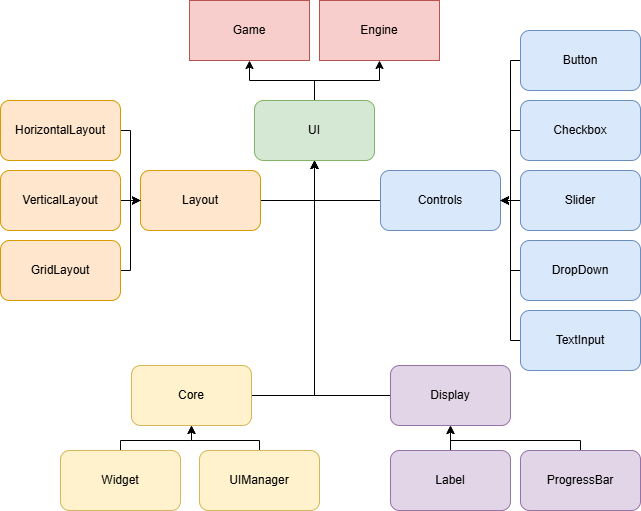

The diagram above was exported from draw.io. Its source (the exported page's mxGraphModel, read from the mxfile embedded in the PNG):
<mxGraphModel dx="1406" dy="788" grid="1" gridSize="10" guides="1" tooltips="1" connect="1" arrows="1" fold="1" page="1" pageScale="1" pageWidth="827" pageHeight="1169" math="0" shadow="0">
  <root>
    <mxCell id="0" />
    <mxCell id="1" parent="0" />
    <mxCell id="VFJ1yy4LEqaMULWSiK7Y-1" parent="1" style="rounded=0;whiteSpace=wrap;html=1;fillColor=#f8cecc;strokeColor=#b85450;" value="Engine" vertex="1">
      <mxGeometry height="60" width="120" x="419" y="190" as="geometry" />
    </mxCell>
    <mxCell id="VFJ1yy4LEqaMULWSiK7Y-2" parent="1" style="rounded=0;whiteSpace=wrap;html=1;fillColor=#f8cecc;strokeColor=#b85450;" value="Game" vertex="1">
      <mxGeometry height="60" width="120" x="289" y="190" as="geometry" />
    </mxCell>
    <mxCell id="VFJ1yy4LEqaMULWSiK7Y-38" edge="1" parent="1" source="VFJ1yy4LEqaMULWSiK7Y-3" style="edgeStyle=orthogonalEdgeStyle;rounded=0;orthogonalLoop=1;jettySize=auto;html=1;entryX=0.5;entryY=1;entryDx=0;entryDy=0;" target="VFJ1yy4LEqaMULWSiK7Y-2">
      <mxGeometry relative="1" as="geometry" />
    </mxCell>
    <mxCell id="VFJ1yy4LEqaMULWSiK7Y-39" edge="1" parent="1" source="VFJ1yy4LEqaMULWSiK7Y-3" style="edgeStyle=orthogonalEdgeStyle;rounded=0;orthogonalLoop=1;jettySize=auto;html=1;" target="VFJ1yy4LEqaMULWSiK7Y-1">
      <mxGeometry relative="1" as="geometry" />
    </mxCell>
    <mxCell id="VFJ1yy4LEqaMULWSiK7Y-3" parent="1" style="rounded=1;whiteSpace=wrap;html=1;fillColor=#d5e8d4;strokeColor=#82b366;" value="UI" vertex="1">
      <mxGeometry height="60" width="120" x="354" y="290" as="geometry" />
    </mxCell>
    <mxCell id="VFJ1yy4LEqaMULWSiK7Y-36" edge="1" parent="1" source="VFJ1yy4LEqaMULWSiK7Y-4" style="edgeStyle=orthogonalEdgeStyle;rounded=0;orthogonalLoop=1;jettySize=auto;html=1;" target="VFJ1yy4LEqaMULWSiK7Y-3">
      <mxGeometry relative="1" as="geometry" />
    </mxCell>
    <mxCell id="VFJ1yy4LEqaMULWSiK7Y-4" parent="1" style="rounded=1;whiteSpace=wrap;html=1;fillColor=#dae8fc;strokeColor=#6c8ebf;" value="Controls" vertex="1">
      <mxGeometry height="60" width="120" x="480" y="360" as="geometry" />
    </mxCell>
    <mxCell id="VFJ1yy4LEqaMULWSiK7Y-34" edge="1" parent="1" source="VFJ1yy4LEqaMULWSiK7Y-5" style="edgeStyle=orthogonalEdgeStyle;rounded=0;orthogonalLoop=1;jettySize=auto;html=1;entryX=0.5;entryY=1;entryDx=0;entryDy=0;" target="VFJ1yy4LEqaMULWSiK7Y-3">
      <mxGeometry relative="1" as="geometry" />
    </mxCell>
    <mxCell id="VFJ1yy4LEqaMULWSiK7Y-5" parent="1" style="rounded=1;whiteSpace=wrap;html=1;fillColor=#e1d5e7;strokeColor=#9673a6;" value="Display" vertex="1">
      <mxGeometry height="60" width="120" x="490" y="555" as="geometry" />
    </mxCell>
    <mxCell id="VFJ1yy4LEqaMULWSiK7Y-37" edge="1" parent="1" source="VFJ1yy4LEqaMULWSiK7Y-6" style="edgeStyle=orthogonalEdgeStyle;rounded=0;orthogonalLoop=1;jettySize=auto;html=1;entryX=0.5;entryY=1;entryDx=0;entryDy=0;" target="VFJ1yy4LEqaMULWSiK7Y-3">
      <mxGeometry relative="1" as="geometry">
        <Array as="points">
          <mxPoint x="414" y="390" />
        </Array>
      </mxGeometry>
    </mxCell>
    <mxCell id="VFJ1yy4LEqaMULWSiK7Y-6" parent="1" style="rounded=1;whiteSpace=wrap;html=1;fillColor=#ffe6cc;strokeColor=#d79b00;" value="Layout" vertex="1">
      <mxGeometry height="60" width="120" x="240" y="360" as="geometry" />
    </mxCell>
    <mxCell id="VFJ1yy4LEqaMULWSiK7Y-35" edge="1" parent="1" source="VFJ1yy4LEqaMULWSiK7Y-7" style="edgeStyle=orthogonalEdgeStyle;rounded=0;orthogonalLoop=1;jettySize=auto;html=1;" target="VFJ1yy4LEqaMULWSiK7Y-3">
      <mxGeometry relative="1" as="geometry" />
    </mxCell>
    <mxCell id="VFJ1yy4LEqaMULWSiK7Y-7" parent="1" style="rounded=1;whiteSpace=wrap;html=1;fillColor=#fff2cc;strokeColor=#d6b656;" value="&lt;div&gt;Core&lt;/div&gt;" vertex="1">
      <mxGeometry height="60" width="120" x="231" y="555" as="geometry" />
    </mxCell>
    <mxCell id="VFJ1yy4LEqaMULWSiK7Y-11" edge="1" parent="1" source="VFJ1yy4LEqaMULWSiK7Y-8" style="edgeStyle=orthogonalEdgeStyle;rounded=0;orthogonalLoop=1;jettySize=auto;html=1;entryX=0;entryY=0.5;entryDx=0;entryDy=0;" target="VFJ1yy4LEqaMULWSiK7Y-6">
      <mxGeometry relative="1" as="geometry">
        <Array as="points">
          <mxPoint x="230" y="320" />
          <mxPoint x="230" y="390" />
        </Array>
      </mxGeometry>
    </mxCell>
    <mxCell id="VFJ1yy4LEqaMULWSiK7Y-8" parent="1" style="rounded=1;whiteSpace=wrap;html=1;fillColor=#ffe6cc;strokeColor=#d79b00;" value="HorizontalLayout" vertex="1">
      <mxGeometry height="60" width="120" x="100" y="290" as="geometry" />
    </mxCell>
    <mxCell id="VFJ1yy4LEqaMULWSiK7Y-13" edge="1" parent="1" source="VFJ1yy4LEqaMULWSiK7Y-9" style="edgeStyle=orthogonalEdgeStyle;rounded=0;orthogonalLoop=1;jettySize=auto;html=1;">
      <mxGeometry relative="1" as="geometry">
        <mxPoint x="240" y="390" as="targetPoint" />
      </mxGeometry>
    </mxCell>
    <mxCell id="VFJ1yy4LEqaMULWSiK7Y-9" parent="1" style="rounded=1;whiteSpace=wrap;html=1;fillColor=#ffe6cc;strokeColor=#d79b00;" value="VerticalLayout" vertex="1">
      <mxGeometry height="60" width="120" x="100" y="360" as="geometry" />
    </mxCell>
    <mxCell id="VFJ1yy4LEqaMULWSiK7Y-12" edge="1" parent="1" source="VFJ1yy4LEqaMULWSiK7Y-10" style="edgeStyle=orthogonalEdgeStyle;rounded=0;orthogonalLoop=1;jettySize=auto;html=1;entryX=0;entryY=0.5;entryDx=0;entryDy=0;" target="VFJ1yy4LEqaMULWSiK7Y-6">
      <mxGeometry relative="1" as="geometry">
        <Array as="points">
          <mxPoint x="230" y="460" />
          <mxPoint x="230" y="390" />
        </Array>
      </mxGeometry>
    </mxCell>
    <mxCell id="VFJ1yy4LEqaMULWSiK7Y-10" parent="1" style="rounded=1;whiteSpace=wrap;html=1;fillColor=#ffe6cc;strokeColor=#d79b00;" value="GridLayout" vertex="1">
      <mxGeometry height="60" width="120" x="100" y="430" as="geometry" />
    </mxCell>
    <mxCell id="VFJ1yy4LEqaMULWSiK7Y-19" edge="1" parent="1" source="VFJ1yy4LEqaMULWSiK7Y-14" style="edgeStyle=orthogonalEdgeStyle;rounded=0;orthogonalLoop=1;jettySize=auto;html=1;entryX=1;entryY=0.5;entryDx=0;entryDy=0;" target="VFJ1yy4LEqaMULWSiK7Y-4">
      <mxGeometry relative="1" as="geometry">
        <Array as="points">
          <mxPoint x="610" y="250" />
          <mxPoint x="610" y="390" />
        </Array>
      </mxGeometry>
    </mxCell>
    <mxCell id="VFJ1yy4LEqaMULWSiK7Y-14" parent="1" style="rounded=1;whiteSpace=wrap;html=1;fillColor=#dae8fc;strokeColor=#6c8ebf;" value="Button" vertex="1">
      <mxGeometry height="60" width="120" x="620" y="220" as="geometry" />
    </mxCell>
    <mxCell id="VFJ1yy4LEqaMULWSiK7Y-20" edge="1" parent="1" source="VFJ1yy4LEqaMULWSiK7Y-15" style="edgeStyle=orthogonalEdgeStyle;rounded=0;orthogonalLoop=1;jettySize=auto;html=1;entryX=1;entryY=0.5;entryDx=0;entryDy=0;" target="VFJ1yy4LEqaMULWSiK7Y-4">
      <mxGeometry relative="1" as="geometry">
        <Array as="points">
          <mxPoint x="610" y="320" />
          <mxPoint x="610" y="390" />
        </Array>
      </mxGeometry>
    </mxCell>
    <mxCell id="VFJ1yy4LEqaMULWSiK7Y-15" parent="1" style="rounded=1;whiteSpace=wrap;html=1;fillColor=#dae8fc;strokeColor=#6c8ebf;" value="Checkbox" vertex="1">
      <mxGeometry height="60" width="120" x="620" y="290" as="geometry" />
    </mxCell>
    <mxCell id="VFJ1yy4LEqaMULWSiK7Y-21" edge="1" parent="1" source="VFJ1yy4LEqaMULWSiK7Y-16" style="edgeStyle=orthogonalEdgeStyle;rounded=0;orthogonalLoop=1;jettySize=auto;html=1;" target="VFJ1yy4LEqaMULWSiK7Y-4">
      <mxGeometry relative="1" as="geometry" />
    </mxCell>
    <mxCell id="VFJ1yy4LEqaMULWSiK7Y-16" parent="1" style="rounded=1;whiteSpace=wrap;html=1;fillColor=#dae8fc;strokeColor=#6c8ebf;" value="Slider" vertex="1">
      <mxGeometry height="60" width="120" x="620" y="360" as="geometry" />
    </mxCell>
    <mxCell id="VFJ1yy4LEqaMULWSiK7Y-22" edge="1" parent="1" source="VFJ1yy4LEqaMULWSiK7Y-17" style="edgeStyle=orthogonalEdgeStyle;rounded=0;orthogonalLoop=1;jettySize=auto;html=1;entryX=1;entryY=0.5;entryDx=0;entryDy=0;" target="VFJ1yy4LEqaMULWSiK7Y-4">
      <mxGeometry relative="1" as="geometry">
        <Array as="points">
          <mxPoint x="610" y="460" />
          <mxPoint x="610" y="390" />
        </Array>
      </mxGeometry>
    </mxCell>
    <mxCell id="VFJ1yy4LEqaMULWSiK7Y-17" parent="1" style="rounded=1;whiteSpace=wrap;html=1;fillColor=#dae8fc;strokeColor=#6c8ebf;" value="DropDown" vertex="1">
      <mxGeometry height="60" width="120" x="620" y="430" as="geometry" />
    </mxCell>
    <mxCell id="VFJ1yy4LEqaMULWSiK7Y-23" edge="1" parent="1" source="VFJ1yy4LEqaMULWSiK7Y-18" style="edgeStyle=orthogonalEdgeStyle;rounded=0;orthogonalLoop=1;jettySize=auto;html=1;entryX=1;entryY=0.5;entryDx=0;entryDy=0;" target="VFJ1yy4LEqaMULWSiK7Y-4">
      <mxGeometry relative="1" as="geometry">
        <Array as="points">
          <mxPoint x="610" y="530" />
          <mxPoint x="610" y="390" />
        </Array>
      </mxGeometry>
    </mxCell>
    <mxCell id="VFJ1yy4LEqaMULWSiK7Y-18" parent="1" style="rounded=1;whiteSpace=wrap;html=1;fillColor=#dae8fc;strokeColor=#6c8ebf;" value="TextInput" vertex="1">
      <mxGeometry height="60" width="120" x="620" y="500" as="geometry" />
    </mxCell>
    <mxCell id="VFJ1yy4LEqaMULWSiK7Y-42" edge="1" parent="1" source="VFJ1yy4LEqaMULWSiK7Y-24" style="edgeStyle=orthogonalEdgeStyle;rounded=0;orthogonalLoop=1;jettySize=auto;html=1;" target="VFJ1yy4LEqaMULWSiK7Y-5">
      <mxGeometry relative="1" as="geometry">
        <Array as="points">
          <mxPoint x="680" y="630" />
          <mxPoint x="550" y="630" />
        </Array>
      </mxGeometry>
    </mxCell>
    <mxCell id="VFJ1yy4LEqaMULWSiK7Y-24" parent="1" style="rounded=1;whiteSpace=wrap;html=1;fillColor=#e1d5e7;strokeColor=#9673a6;" value="ProgressBar" vertex="1">
      <mxGeometry height="60" width="120" x="620" y="640" as="geometry" />
    </mxCell>
    <mxCell id="VFJ1yy4LEqaMULWSiK7Y-27" edge="1" parent="1" source="VFJ1yy4LEqaMULWSiK7Y-25" style="edgeStyle=orthogonalEdgeStyle;rounded=0;orthogonalLoop=1;jettySize=auto;html=1;entryX=0.5;entryY=1;entryDx=0;entryDy=0;" target="VFJ1yy4LEqaMULWSiK7Y-5">
      <mxGeometry relative="1" as="geometry" />
    </mxCell>
    <mxCell id="VFJ1yy4LEqaMULWSiK7Y-25" parent="1" style="rounded=1;whiteSpace=wrap;html=1;fillColor=#e1d5e7;strokeColor=#9673a6;" value="Label" vertex="1">
      <mxGeometry height="60" width="120" x="490" y="640" as="geometry" />
    </mxCell>
    <mxCell id="VFJ1yy4LEqaMULWSiK7Y-33" edge="1" parent="1" source="VFJ1yy4LEqaMULWSiK7Y-30" style="edgeStyle=orthogonalEdgeStyle;rounded=0;orthogonalLoop=1;jettySize=auto;html=1;entryX=0.5;entryY=1;entryDx=0;entryDy=0;" target="VFJ1yy4LEqaMULWSiK7Y-7">
      <mxGeometry relative="1" as="geometry">
        <Array as="points">
          <mxPoint x="220" y="630" />
          <mxPoint x="291" y="630" />
        </Array>
      </mxGeometry>
    </mxCell>
    <mxCell id="VFJ1yy4LEqaMULWSiK7Y-30" parent="1" style="rounded=1;whiteSpace=wrap;html=1;fillColor=#fff2cc;strokeColor=#d6b656;" value="Widget" vertex="1">
      <mxGeometry height="60" width="120" x="160" y="640" as="geometry" />
    </mxCell>
    <mxCell id="VFJ1yy4LEqaMULWSiK7Y-32" edge="1" parent="1" source="VFJ1yy4LEqaMULWSiK7Y-31" style="edgeStyle=orthogonalEdgeStyle;rounded=0;orthogonalLoop=1;jettySize=auto;html=1;entryX=0.5;entryY=1;entryDx=0;entryDy=0;" target="VFJ1yy4LEqaMULWSiK7Y-7">
      <mxGeometry relative="1" as="geometry">
        <Array as="points">
          <mxPoint x="359" y="630" />
          <mxPoint x="291" y="630" />
        </Array>
      </mxGeometry>
    </mxCell>
    <mxCell id="VFJ1yy4LEqaMULWSiK7Y-31" parent="1" style="rounded=1;whiteSpace=wrap;html=1;fillColor=#fff2cc;strokeColor=#d6b656;" value="UIManager" vertex="1">
      <mxGeometry height="60" width="120" x="299" y="640" as="geometry" />
    </mxCell>
  </root>
</mxGraphModel>